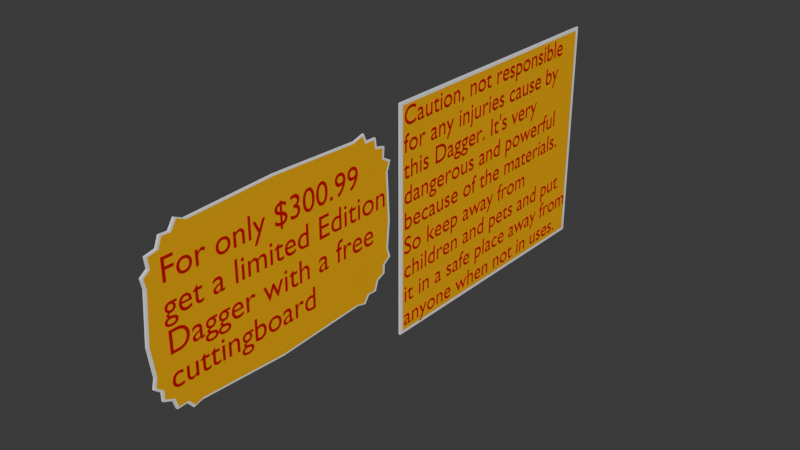 # Source: AD_for_Team.blend  (saved by Blender 4.2.66; exported with 4.5.12 LTS)
import bpy
from mathutils import Matrix  # noqa: F401  (used for matrix-valued properties, if any)

bpy.ops.wm.read_factory_settings(use_empty=True)
scene = bpy.context.scene
scene.name = 'Scene'

# ---- collections
col_collection = bpy.data.collections.new('Collection'); scene.collection.children.link(col_collection)

# ---- materials (node trees are filled in below, after node groups)
mat_yellow = bpy.data.materials.new('YELLow')
mat_yellow.alpha_threshold = 0.0
mat_yellow.use_transparent_shadow = False
mat_yellow.roughness = 0.5
mat_yellow.line_color = (0.0, 0.0, 0.0, 1.0)
mat_w = bpy.data.materials.new('W')
mat_um_red = bpy.data.materials.new('um ReD')
mat_um_red.alpha_threshold = 0.0
mat_um_red.use_transparent_shadow = False
mat_um_red.roughness = 0.5
mat_um_red.line_color = (0.0, 0.0, 0.0, 1.0)

# ---- material node trees
mat_yellow.use_nodes = True; mat_yellow.node_tree.nodes.clear()
_N = mat_yellow.node_tree.nodes; _L = mat_yellow.node_tree.links
n0 = _N.new('ShaderNodeOutputMaterial'); n0.name = 'Material Output'; n0.location = (300, 300)
n1 = _N.new('ShaderNodeBsdfPrincipled'); n1.name = 'Principled BSDF'; n1.location = (10, 300)
n1.inputs[0].default_value = (1.0, 0.4775, 0.0, 1.0)
n1.inputs[3].default_value = 1.45
_L.new(n1.outputs[0], n0.inputs[0])
n0.is_active_output = True
mat_w.use_nodes = True; mat_w.node_tree.nodes.clear()
_N = mat_w.node_tree.nodes; _L = mat_w.node_tree.links
n0 = _N.new('ShaderNodeBsdfPrincipled'); n0.name = 'Principled BSDF'; n0.location = (10, 300)
n0.inputs[0].default_value = (1.0, 1.0, 1.0, 1.0)
n1 = _N.new('ShaderNodeOutputMaterial'); n1.name = 'Material Output'; n1.location = (300, 300)
_L.new(n0.outputs[0], n1.inputs[0])
n1.is_active_output = True
mat_um_red.use_nodes = True; mat_um_red.node_tree.nodes.clear()
_N = mat_um_red.node_tree.nodes; _L = mat_um_red.node_tree.links
n0 = _N.new('ShaderNodeOutputMaterial'); n0.name = 'Material Output'; n0.location = (300, 300)
n1 = _N.new('ShaderNodeBsdfPrincipled'); n1.name = 'Principled BSDF'; n1.location = (10, 300)
n1.inputs[0].default_value = (0.6252, 0.0, 0.0, 1.0)
n1.inputs[3].default_value = 1.45
_L.new(n1.outputs[0], n0.inputs[0])
n0.is_active_output = True

# ---- world
world_world = bpy.data.worlds.new('World'); scene.world = world_world
world_world.use_nodes = True; world_world.node_tree.nodes.clear()
_N = world_world.node_tree.nodes; _L = world_world.node_tree.links
n0 = _N.new('ShaderNodeOutputWorld'); n0.name = 'World Output'; n0.location = (300, 300)
n1 = _N.new('ShaderNodeBackground'); n1.name = 'Background'; n1.location = (10, 300)
n1.inputs[0].default_value = (0.05088, 0.05088, 0.05088, 1.0)
_L.new(n1.outputs[0], n0.inputs[0])
n0.is_active_output = True
world_world.color = (0.05088, 0.05088, 0.05088)
world_world.sun_shadow_jitter_overblur = 0.0

# ---- meshes
me_circle = bpy.data.meshes.new('Circle')
me_circle.from_pydata([(-0.02888, 5.137, -0.9455), (-0.02888, 5.085, 0.006329), (-0.02888, 5.164, 0.2027), (-0.02888, 4.989, 0.3039), (-0.02888, 5.005, 0.5088), (-0.02888, 4.805, 0.557), (-0.02888, 4.78, 0.7408), (-0.02888, 4.552, 0.7409), (-0.02888, 4.484, 0.9039), (-0.02888, 4.254, 0.8376), (-0.02888, 2.385, 0.905), (-0.02888, 0.5935, 0.8376), (-0.02888, 0.4136, 0.9213), (-0.02888, 0.2959, 0.7409), (-0.02888, 0.1184, 0.7519), (-0.02888, 0.04282, 0.557), (-0.02888, -0.1685, 0.5142), (-0.02888, -0.1411, 0.3039), (-0.02888, -0.2777, 0.2081), (-0.02888, -0.2378, 0.006329), (-0.02888, -0.3131, -0.9455), (-0.02888, -0.2378, -1.51), (-0.02888, -0.2777, -1.695), (-0.02888, -0.1411, -1.808), (-0.02888, -0.1412, -1.98), (-0.02888, 0.04282, -2.061), (-0.02888, 0.1011, -2.25), (-0.02888, 0.2959, -2.245), (-0.02888, 0.4202, -2.392), (-0.02888, 0.5935, -2.341), (-0.02888, 2.385, -2.44), (-0.02888, 4.254, -2.341), (-0.02888, 4.45, -2.392), (-0.02888, 4.552, -2.245), (-0.02888, 4.74, -2.25), (-0.02888, 4.805, -2.061), (-0.02888, 4.983, -1.98), (-0.02888, 4.989, -1.808), (-0.02888, 5.147, -1.701), (-0.02888, 5.085, -1.51), (-0.07025, 5.137, -0.9455), (-0.07025, 5.085, 0.006329), (-0.07025, 5.164, 0.2027), (-0.07025, 4.989, 0.3039), (-0.07025, 5.005, 0.5088), (-0.07025, 4.805, 0.557), (-0.07025, 4.78, 0.7408), (-0.07025, 4.552, 0.7409), (-0.07025, 4.484, 0.9039), (-0.07025, 4.254, 0.8376), (-0.07025, 2.385, 0.905), (-0.07025, 0.5935, 0.8376), (-0.07025, 0.4136, 0.9213), (-0.07025, 0.2959, 0.7409), (-0.07025, 0.1184, 0.7519), (-0.07025, 0.04282, 0.557), (-0.07025, -0.1685, 0.5142), (-0.07025, -0.1411, 0.3039), (-0.07025, -0.2777, 0.2081), (-0.07025, -0.2378, 0.006329), (-0.07025, -0.3131, -0.9455), (-0.07025, -0.2378, -1.51), (-0.07025, -0.2777, -1.695), (-0.07025, -0.1411, -1.808), (-0.07025, -0.1412, -1.98), (-0.07025, 0.04282, -2.061), (-0.07025, 0.1011, -2.25), (-0.07025, 0.2959, -2.245), (-0.07025, 0.4202, -2.392), (-0.07025, 0.5935, -2.341), (-0.07025, 2.385, -2.44), (-0.07025, 4.254, -2.341), (-0.07025, 4.45, -2.392), (-0.07025, 4.552, -2.245), (-0.07025, 4.74, -2.25), (-0.07025, 4.805, -2.061), (-0.07025, 4.983, -1.98), (-0.07025, 4.989, -1.808), (-0.07025, 5.147, -1.701), (-0.07025, 5.085, -1.51), (-0.02888, 5.085, 0.006329), (-0.02888, 5.137, -0.9455), (-0.02888, 5.164, 0.2027), (-0.02888, 4.989, 0.3039), (-0.02888, 5.005, 0.5088), (-0.02888, 4.805, 0.557), (-0.02888, 4.78, 0.7408), (-0.02888, 4.552, 0.7409), (-0.02888, 4.484, 0.9039), (-0.02888, 4.254, 0.8376), (-0.02888, 2.385, 0.905), (-0.02888, 0.5935, 0.8376), (-0.02888, 0.4136, 0.9213), (-0.02888, 0.2959, 0.7409), (-0.02888, 0.1184, 0.7519), (-0.02888, 0.04282, 0.557), (-0.02888, -0.1685, 0.5142), (-0.02888, -0.1411, 0.3039), (-0.02888, -0.2777, 0.2081), (-0.02888, -0.2378, 0.006329), (-0.02888, -0.3131, -0.9455), (-0.02888, -0.2378, -1.51), (-0.02888, -0.2777, -1.695), (-0.02888, -0.1411, -1.808), (-0.02888, -0.1412, -1.98), (-0.02888, 0.04282, -2.061), (-0.02888, 0.1011, -2.25), (-0.02888, 0.2959, -2.245), (-0.02888, 0.4202, -2.392), (-0.02888, 0.5935, -2.341), (-0.02888, 2.385, -2.44), (-0.02888, 4.254, -2.341), (-0.02888, 4.45, -2.392), (-0.02888, 4.552, -2.245), (-0.02888, 4.74, -2.25), (-0.02888, 4.805, -2.061), (-0.02888, 4.983, -1.98), (-0.02888, 4.989, -1.808), (-0.02888, 5.147, -1.701), (-0.02888, 5.085, -1.51), (-0.07025, 5.085, 0.006329), (-0.07025, 5.137, -0.9455), (-0.07025, 5.164, 0.2027), (-0.07025, 4.989, 0.3039), (-0.07025, 5.005, 0.5088), (-0.07025, 4.805, 0.557), (-0.07025, 4.78, 0.7408), (-0.07025, 4.552, 0.7409), (-0.07025, 4.484, 0.9039), (-0.07025, 4.254, 0.8376), (-0.07025, 2.385, 0.905), (-0.07025, 0.5935, 0.8376), (-0.07025, 0.4136, 0.9213), (-0.07025, 0.2959, 0.7409), (-0.07025, 0.1184, 0.7519), (-0.07025, 0.04282, 0.557), (-0.07025, -0.1685, 0.5142), (-0.07025, -0.1411, 0.3039), (-0.07025, -0.2777, 0.2081), (-0.07025, -0.2378, 0.006329), (-0.07025, -0.3131, -0.9455), (-0.07025, -0.2378, -1.51), (-0.07025, -0.2777, -1.695), (-0.07025, -0.1411, -1.808), (-0.07025, -0.1412, -1.98), (-0.07025, 0.04282, -2.061), (-0.07025, 0.1011, -2.25), (-0.07025, 0.2959, -2.245), (-0.07025, 0.4202, -2.392), (-0.07025, 0.5935, -2.341), (-0.07025, 2.385, -2.44), (-0.07025, 4.254, -2.341), (-0.07025, 4.45, -2.392), (-0.07025, 4.552, -2.245), (-0.07025, 4.74, -2.25), (-0.07025, 4.805, -2.061), (-0.07025, 4.983, -1.98), (-0.07025, 4.989, -1.808), (-0.07025, 5.147, -1.701), (-0.07025, 5.085, -1.51), (-0.02854, 5.129, 0.01895), (-0.02854, 5.182, -0.9486), (-0.02854, 5.209, 0.2185), (-0.02854, 5.031, 0.3214), (-0.02854, 5.048, 0.5297), (-0.02854, 4.844, 0.5787), (-0.02854, 4.819, 0.7655), (-0.02854, 4.587, 0.7656), (-0.02854, 4.518, 0.9313), (-0.02854, 4.284, 0.8639), (-0.02854, 2.384, 0.9325), (-0.02854, 0.5633, 0.8639), (-0.02854, 0.3804, 0.949), (-0.02854, 0.2608, 0.7656), (-0.02854, 0.08034, 0.7768), (-0.02854, 0.003521, 0.5787), (-0.02854, -0.2113, 0.5352), (-0.02854, -0.1834, 0.3214), (-0.02854, -0.3223, 0.2241), (-0.02854, -0.2817, 0.01895), (-0.02854, -0.3582, -0.9486), (-0.02854, -0.2817, -1.522), (-0.02854, -0.3223, -1.711), (-0.02854, -0.1834, -1.825), (-0.02854, -0.1835, -2.0), (-0.02854, 0.003521, -2.082), (-0.02854, 0.06276, -2.275), (-0.02854, 0.2608, -2.269), (-0.02854, 0.3871, -2.419), (-0.02854, 0.5633, -2.367), (-0.02854, 2.384, -2.468), (-0.02854, 4.284, -2.367), (-0.02854, 4.484, -2.419), (-0.02854, 4.587, -2.269), (-0.02854, 4.778, -2.275), (-0.02854, 4.844, -2.082), (-0.02854, 5.025, -2.0), (-0.02854, 5.031, -1.825), (-0.02854, 5.192, -1.716), (-0.02854, 5.129, -1.522), (-0.07059, 5.129, 0.01895), (-0.07059, 5.182, -0.9486), (-0.07059, 5.209, 0.2185), (-0.07059, 5.031, 0.3214), (-0.07059, 5.048, 0.5297), (-0.07059, 4.844, 0.5787), (-0.07059, 4.819, 0.7655), (-0.07059, 4.587, 0.7656), (-0.07059, 4.518, 0.9313), (-0.07059, 4.284, 0.8639), (-0.07059, 2.384, 0.9325), (-0.07059, 0.5633, 0.8639), (-0.07059, 0.3804, 0.949), (-0.07059, 0.2608, 0.7656), (-0.07059, 0.08034, 0.7768), (-0.07059, 0.003521, 0.5787), (-0.07059, -0.2113, 0.5352), (-0.07059, -0.1834, 0.3214), (-0.07059, -0.3223, 0.2241), (-0.07059, -0.2817, 0.01895), (-0.07059, -0.3582, -0.9486), (-0.07059, -0.2817, -1.522), (-0.07059, -0.3223, -1.711), (-0.07059, -0.1834, -1.825), (-0.07059, -0.1835, -2.0), (-0.07059, 0.003521, -2.082), (-0.07059, 0.06276, -2.275), (-0.07059, 0.2608, -2.269), (-0.07059, 0.3871, -2.419), (-0.07059, 0.5633, -2.367), (-0.07059, 2.384, -2.468), (-0.07059, 4.284, -2.367), (-0.07059, 4.484, -2.419), (-0.07059, 4.587, -2.269), (-0.07059, 4.778, -2.275), (-0.07059, 4.844, -2.082), (-0.07059, 5.025, -2.0), (-0.07059, 5.031, -1.825), (-0.07059, 5.192, -1.716), (-0.07059, 5.129, -1.522)], [], [(1, 2, 3, 4, 5, 6, 7, 8, 9, 10, 11, 12, 13, 14, 15, 16, 17, 18, 19, 20, 21, 22, 23, 24, 25, 26, 27, 28, 29, 30, 31, 32, 33, 34, 35, 36, 37, 38, 39, 0), (41, 40, 79, 78, 77, 76, 75, 74, 73, 72, 71, 70, 69, 68, 67, 66, 65, 64, 63, 62, 61, 60, 59, 58, 57, 56, 55, 54, 53, 52, 51, 50, 49, 48, 47, 46, 45, 44, 43, 42), (38, 37, 117, 118), (63, 64, 144, 143), (11, 10, 90, 91), (37, 36, 116, 117), (62, 63, 143, 142), (10, 9, 89, 90), (36, 35, 115, 116), (61, 62, 142, 141), (9, 8, 88, 89), (35, 34, 114, 115), (60, 61, 141, 140), (8, 7, 87, 88), (34, 33, 113, 114), (59, 60, 140, 139), (7, 6, 86, 87), (33, 32, 112, 113), (58, 59, 139, 138), (6, 5, 85, 86), (32, 31, 111, 112), (57, 58, 138, 137), (5, 4, 84, 85), (31, 30, 110, 111), (56, 57, 137, 136), (4, 3, 83, 84), (30, 29, 109, 110), (55, 56, 136, 135), (3, 2, 82, 83), (29, 28, 108, 109), (54, 55, 135, 134), (2, 1, 80, 82), (28, 27, 107, 108), (53, 54, 134, 133), (79, 40, 121, 159), (1, 0, 81, 80), (27, 26, 106, 107), (52, 53, 133, 132), (78, 79, 159, 158), (26, 25, 105, 106), (51, 52, 132, 131), (77, 78, 158, 157), (148, 149, 229, 228), (96, 95, 175, 176), (120, 122, 202, 200), (147, 148, 228, 227), (95, 94, 174, 175), (121, 120, 200, 201), (146, 147, 227, 226), (94, 93, 173, 174), (81, 119, 199, 161), (145, 146, 226, 225), (93, 92, 172, 173), (119, 118, 198, 199), (144, 145, 225, 224), (92, 91, 171, 172), (118, 117, 197, 198), (143, 144, 224, 223), (91, 90, 170, 171), (117, 116, 196, 197), (142, 143, 223, 222), (90, 89, 169, 170), (116, 115, 195, 196), (141, 142, 222, 221), (89, 88, 168, 169), (115, 114, 194, 195), (140, 141, 221, 220), (88, 87, 167, 168), (114, 113, 193, 194), (139, 140, 220, 219), (87, 86, 166, 167), (113, 112, 192, 193), (138, 139, 219, 218), (86, 85, 165, 166), (112, 111, 191, 192), (137, 138, 218, 217), (85, 84, 164, 165), (111, 110, 190, 191), (136, 137, 217, 216), (84, 83, 163, 164), (110, 109, 189, 190), (135, 136, 216, 215), (12, 11, 91, 92), (64, 65, 145, 144), (39, 38, 118, 119), (13, 12, 92, 93), (65, 66, 146, 145), (0, 39, 119, 81), (14, 13, 93, 94), (66, 67, 147, 146), (40, 41, 120, 121), (15, 14, 94, 95), (67, 68, 148, 147), (41, 42, 122, 120), (16, 15, 95, 96), (68, 69, 149, 148), (42, 43, 123, 122), (17, 16, 96, 97), (69, 70, 150, 149), (43, 44, 124, 123), (18, 17, 97, 98), (70, 71, 151, 150), (44, 45, 125, 124), (19, 18, 98, 99), (71, 72, 152, 151), (45, 46, 126, 125), (20, 19, 99, 100), (72, 73, 153, 152), (46, 47, 127, 126), (21, 20, 100, 101), (73, 74, 154, 153), (47, 48, 128, 127), (22, 21, 101, 102), (74, 75, 155, 154), (48, 49, 129, 128), (23, 22, 102, 103), (75, 76, 156, 155), (49, 50, 130, 129), (24, 23, 103, 104), (76, 77, 157, 156), (50, 51, 131, 130), (25, 24, 104, 105), (162, 160, 200, 202), (189, 188, 228, 229), (176, 175, 215, 216), (163, 162, 202, 203), (190, 189, 229, 230), (177, 176, 216, 217), (164, 163, 203, 204), (191, 190, 230, 231), (178, 177, 217, 218), (165, 164, 204, 205), (192, 191, 231, 232), (179, 178, 218, 219), (166, 165, 205, 206), (193, 192, 232, 233), (180, 179, 219, 220), (167, 166, 206, 207), (194, 193, 233, 234), (181, 180, 220, 221), (168, 167, 207, 208), (195, 194, 234, 235), (182, 181, 221, 222), (169, 168, 208, 209), (196, 195, 235, 236), (183, 182, 222, 223), (170, 169, 209, 210), (197, 196, 236, 237), (184, 183, 223, 224), (171, 170, 210, 211), (198, 197, 237, 238), (185, 184, 224, 225), (172, 171, 211, 212), (199, 198, 238, 239), (186, 185, 225, 226), (173, 172, 212, 213), (161, 199, 239, 201), (187, 186, 226, 227), (174, 173, 213, 214), (160, 161, 201, 200), (188, 187, 227, 228), (175, 174, 214, 215), (122, 123, 203, 202), (97, 96, 176, 177), (149, 150, 230, 229), (123, 124, 204, 203), (98, 97, 177, 178), (150, 151, 231, 230), (124, 125, 205, 204), (99, 98, 178, 179), (151, 152, 232, 231), (125, 126, 206, 205), (100, 99, 179, 180), (152, 153, 233, 232), (126, 127, 207, 206), (101, 100, 180, 181), (153, 154, 234, 233), (127, 128, 208, 207), (102, 101, 181, 182), (154, 155, 235, 234), (128, 129, 209, 208), (103, 102, 182, 183), (155, 156, 236, 235), (129, 130, 210, 209), (104, 103, 183, 184), (156, 157, 237, 236), (130, 131, 211, 210), (105, 104, 184, 185), (157, 158, 238, 237), (131, 132, 212, 211), (106, 105, 185, 186), (158, 159, 239, 238), (132, 133, 213, 212), (107, 106, 186, 187), (80, 81, 161, 160), (159, 121, 201, 239), (133, 134, 214, 213), (108, 107, 187, 188), (82, 80, 160, 162), (134, 135, 215, 214), (109, 108, 188, 189), (83, 82, 162, 163)])
me_circle.polygons.foreach_set('material_index', [0, 0, 0, 0, 0, 0, 0, 0, 0, 0, 0, 0, 0, 0, 0, 0, 0, 0, 0, 0, 0, 0, 0, 0, 0, 0, 0, 0, 0, 0, 0, 0, 0, 0, 0, 0, 0, 0, 0, 0, 0, 0, 1, 1, 1, 1, 1, 1, 1, 1, 1, 1, 1, 1, 1, 1, 1, 1, 1, 1, 1, 1, 1, 1, 1, 1, 1, 1, 1, 1, 1, 1, 1, 1, 1, 1, 1, 1, 1, 1, 1, 1, 0, 0, 0, 0, 0, 0, 0, 0, 0, 0, 0, 0, 0, 0, 0, 0, 0, 0, 0, 0, 0, 0, 0, 0, 0, 0, 0, 0, 0, 0, 0, 0, 0, 0, 0, 0, 0, 0, 0, 0, 1, 1, 1, 1, 1, 1, 1, 1, 1, 1, 1, 1, 1, 1, 1, 1, 1, 1, 1, 1, 1, 1, 1, 1, 1, 1, 1, 1, 1, 1, 1, 1, 1, 1, 1, 1, 1, 1, 1, 1, 1, 1, 1, 1, 1, 1, 1, 1, 1, 1, 1, 1, 1, 1, 1, 1, 1, 1, 1, 1, 1, 1, 1, 1, 1, 1, 1, 1, 1, 1, 1, 1, 1, 1, 1, 1, 1, 1, 1, 1])
_uv = me_circle.uv_layers.new(name='UVMap')
_uv.uv.foreach_set('vector', [0.0, 0.0, 0.0, 0.0, 0.0, 0.0, 0.0, 0.0, 0.0, 0.0, 0.0, 0.0, 0.0, 0.0, 0.0, 0.0, 0.0, 0.0, 0.0, 0.0, 0.0, 0.0, 0.0, 0.0, 0.0, 0.0, 0.0, 0.0, 0.0, 0.0, 0.0, 0.0, 0.0, 0.0, 0.0, 0.0, 0.0, 0.0, 0.0, 0.0, 0.0, 0.0, 0.0, 0.0, 0.0, 0.0, 0.0, 0.0, 0.0, 0.0, 0.0, 0.0, 0.0, 0.0, 0.0, 0.0, 0.0, 0.0, 0.0, 0.0, 0.0, 0.0, 0.0, 0.0, 0.0, 0.0, 0.0, 0.0, 0.0, 0.0, 0.0, 0.0, 0.0, 0.0, 0.0, 0.0, 0.0, 0.0, 0.0, 0.0, 0.0, 0.0, 0.0, 0.0, 0.0, 0.0, 0.0, 0.0, 0.0, 0.0, 0.0, 0.0, 0.0, 0.0, 0.0, 0.0, 0.0, 0.0, 0.0, 0.0, 0.0, 0.0, 0.0, 0.0, 0.0, 0.0, 0.0, 0.0, 0.0, 0.0, 0.0, 0.0, 0.0, 0.0, 0.0, 0.0, 0.0, 0.0, 0.0, 0.0, 0.0, 0.0, 0.0, 0.0, 0.0, 0.0, 0.0, 0.0, 0.0, 0.0, 0.0, 0.0, 0.0, 0.0, 0.0, 0.0, 0.0, 0.0, 0.0, 0.0, 0.0, 0.0, 0.0, 0.0, 0.0, 0.0, 0.0, 0.0, 0.0, 0.0, 0.0, 0.0, 0.0, 0.0, 0.0, 0.0, 0.0, 0.0, 0.0, 0.0, 0.0, 0.0, 0.0, 0.0, 0.0, 0.0, 0.0, 0.0, 0.0, 0.0, 0.0, 0.0, 0.0, 0.0, 0.0, 0.0, 0.0, 0.0, 0.0, 0.0, 0.0, 0.0, 0.0, 0.0, 0.0, 0.0, 0.0, 0.0, 0.0, 0.0, 0.0, 0.0, 0.0, 0.0, 0.0, 0.0, 0.0, 0.0, 0.0, 0.0, 0.0, 0.0, 0.0, 0.0, 0.0, 0.0, 0.0, 0.0, 0.0, 0.0, 0.0, 0.0, 0.0, 0.0, 0.0, 0.0, 0.0, 0.0, 0.0, 0.0, 0.0, 0.0, 0.0, 0.0, 0.0, 0.0, 0.0, 0.0, 0.0, 0.0, 0.0, 0.0, 0.0, 0.0, 0.0, 0.0, 0.0, 0.0, 0.0, 0.0, 0.0, 0.0, 0.0, 0.0, 0.0, 0.0, 0.0, 0.0, 0.0, 0.0, 0.0, 0.0, 0.0, 0.0, 0.0, 0.0, 0.0, 0.0, 0.0, 0.0, 0.0, 0.0, 0.0, 0.0, 0.0, 0.0, 0.0, 0.0, 0.0, 0.0, 0.0, 0.0, 0.0, 0.0, 0.0, 0.0, 0.0, 0.0, 0.0, 0.0, 0.0, 0.0, 0.0, 0.0, 0.0, 0.0, 0.0, 0.0, 0.0, 0.0, 0.0, 0.0, 0.0, 0.0, 0.0, 0.0, 0.0, 0.0, 0.0, 0.0, 0.0, 0.0, 0.0, 0.0, 0.0, 0.0, 0.0, 0.0, 0.0, 0.0, 0.0, 0.0, 0.0, 0.0, 0.0, 0.0, 0.0, 0.0, 0.0, 0.0, 0.0, 0.0, 0.0, 0.0, 0.0, 0.0, 0.0, 0.0, 0.0, 0.0, 0.0, 0.0, 0.0, 0.0, 0.0, 0.0, 0.0, 0.0, 0.0, 0.0, 0.0, 0.0, 0.0, 0.0, 0.0, 0.0, 0.0, 0.0, 0.0, 0.0, 0.0, 0.0, 0.0, 0.0, 0.0, 0.0, 0.0, 0.0, 0.0, 0.0, 0.0, 0.0, 0.0, 0.0, 0.0, 0.0, 0.0, 0.0, 0.0, 0.0, 0.0, 0.0, 0.0, 0.0, 0.0, 0.0, 0.0, 0.0, 0.0, 0.0, 0.0, 0.0, 0.0, 0.0, 0.0, 0.0, 0.0, 0.0, 0.0, 0.0, 0.0, 0.0, 0.0, 0.0, 0.0, 0.0, 0.0, 0.0, 0.0, 0.0, 0.0, 0.0, 0.0, 0.0, 0.0, 0.0, 0.0, 0.0, 0.0, 0.0, 0.0, 0.0, 0.0, 0.0, 0.0, 0.0, 0.0, 0.0, 0.0, 0.0, 0.0, 0.0, 0.0, 0.0, 0.0, 0.0, 0.0, 0.0, 0.0, 0.0, 0.0, 0.0, 0.0, 0.0, 0.0, 0.0, 0.0, 0.0, 0.0, 0.0, 0.0, 0.0, 0.0, 0.0, 0.0, 0.0, 0.0, 0.0, 0.0, 0.0, 0.0, 0.0, 0.0, 0.0, 0.0, 0.0, 0.0, 0.0, 0.0, 0.0, 0.0, 0.0, 0.0, 0.0, 0.0, 0.0, 0.0, 0.0, 0.0, 0.0, 0.0, 0.0, 0.0, 0.0, 0.0, 0.0, 0.0, 0.0, 0.0, 0.0, 0.0, 0.0, 0.0, 0.0, 0.0, 0.0, 0.0, 0.0, 0.0, 0.0, 0.0, 0.0, 0.0, 0.0, 0.0, 0.0, 0.0, 0.0, 0.0, 0.0, 0.0, 0.0, 0.0, 0.0, 0.0, 0.0, 0.0, 0.0, 0.0, 0.0, 0.0, 0.0, 0.0, 0.0, 0.0, 0.0, 0.0, 0.0, 0.0, 0.0, 0.0, 0.0, 0.0, 0.0, 0.0, 0.0, 0.0, 0.0, 0.0, 0.0, 0.0, 0.0, 0.0, 0.0, 0.0, 0.0, 0.0, 0.0, 0.0, 0.0, 0.0, 0.0, 0.0, 0.0, 0.0, 0.0, 0.0, 0.0, 0.0, 0.0, 0.0, 0.0, 0.0, 0.0, 0.0, 0.0, 0.0, 0.0, 0.0, 0.0, 0.0, 0.0, 0.0, 0.0, 0.0, 0.0, 0.0, 0.0, 0.0, 0.0, 0.0, 0.0, 0.0, 0.0, 0.0, 0.0, 0.0, 0.0, 0.0, 0.0, 0.0, 0.0, 0.0, 0.0, 0.0, 0.0, 0.0, 0.0, 0.0, 0.0, 0.0, 0.0, 0.0, 0.0, 0.0, 0.0, 0.0, 0.0, 0.0, 0.0, 0.0, 0.0, 0.0, 0.0, 0.0, 0.0, 0.0, 0.0, 0.0, 0.0, 0.0, 0.0, 0.0, 0.0, 0.0, 0.0, 0.0, 0.0, 0.0, 0.0, 0.0, 0.0, 0.0, 0.0, 0.0, 0.0, 0.0, 0.0, 0.0, 0.0, 0.0, 0.0, 0.0, 0.0, 0.0, 0.0, 0.0, 0.0, 0.0, 0.0, 0.0, 0.0, 0.0, 0.0, 0.0, 0.0, 0.0, 0.0, 0.0, 0.0, 0.0, 0.0, 0.0, 0.0, 0.0, 0.0, 0.0, 0.0, 0.0, 0.0, 0.0, 0.0, 0.0, 0.0, 0.0, 0.0, 0.0, 0.0, 0.0, 0.0, 0.0, 0.0, 0.0, 0.0, 0.0, 0.0, 0.0, 0.0, 0.0, 0.0, 0.0, 0.0, 0.0, 0.0, 0.0, 0.0, 0.0, 0.0, 0.0, 0.0, 0.0, 0.0, 0.0, 0.0, 0.0, 0.0, 0.0, 0.0, 0.0, 0.0, 0.0, 0.0, 0.0, 0.0, 0.0, 0.0, 0.0, 0.0, 0.0, 0.0, 0.0, 0.0, 0.0, 0.0, 0.0, 0.0, 0.0, 0.0, 0.0, 0.0, 0.0, 0.0, 0.0, 0.0, 0.0, 0.0, 0.0, 0.0, 0.0, 0.0, 0.0, 0.0, 0.0, 0.0, 0.0, 0.0, 0.0, 0.0, 0.0, 0.0, 0.0, 0.0, 0.0, 0.0, 0.0, 0.0, 0.0, 0.0, 0.0, 0.0, 0.0, 0.0, 0.0, 0.0, 0.0, 0.0, 0.0, 0.0, 0.0, 0.0, 0.0, 0.0, 0.0, 0.0, 0.0, 0.0, 0.0, 0.0, 0.0, 0.0, 0.0, 0.0, 0.0, 0.0, 0.0, 0.0, 0.0, 0.0, 0.0, 0.0, 0.0, 0.0, 0.0, 0.0, 0.0, 0.0, 0.0, 0.0, 0.0, 0.0, 0.0, 0.0, 0.0, 0.0, 0.0, 0.0, 0.0, 0.0, 0.0, 0.0, 0.0, 0.0, 0.0, 0.0, 0.0, 0.0, 0.0, 0.0, 0.0, 0.0, 0.0, 0.0, 0.0, 0.0, 0.0, 0.0, 0.0, 0.0, 0.0, 0.0, 0.0, 0.0, 0.0, 0.0, 0.0, 0.0, 0.0, 0.0, 0.0, 0.0, 0.0, 0.0, 0.0, 0.0, 0.0, 0.0, 0.0, 0.0, 0.0, 0.0, 0.0, 0.0, 0.0, 0.0, 0.0, 0.0, 0.0, 0.0, 0.0, 0.0, 0.0, 0.0, 0.0, 0.0, 0.0, 0.0, 0.0, 0.0, 0.0, 0.0, 0.0, 0.0, 0.0, 0.0, 0.0, 0.0, 0.0, 0.0, 0.0, 0.0, 0.0, 0.0, 0.0, 0.0, 0.0, 0.0, 0.0, 0.0, 0.0, 0.0, 0.0, 0.0, 0.0, 0.0, 0.0, 0.0, 0.0, 0.0, 0.0, 0.0, 0.0, 0.0, 0.0, 0.0, 0.0, 0.0, 0.0, 0.0, 0.0, 0.0, 0.0, 0.0, 0.0, 0.0, 0.0, 0.0, 0.0, 0.0, 0.0, 0.0, 0.0, 0.0, 0.0, 0.0, 0.0, 0.0, 0.0, 0.0, 0.0, 0.0, 0.0, 0.0, 0.0, 0.0, 0.0, 0.0, 0.0, 0.0, 0.0, 0.0, 0.0, 0.0, 0.0, 0.0, 0.0, 0.0, 0.0, 0.0, 0.0, 0.0, 0.0, 0.0, 0.0, 0.0, 0.0, 0.0, 0.0, 0.0, 0.0, 0.0, 0.0, 0.0, 0.0, 0.0, 0.0, 0.0, 0.0, 0.0, 0.0, 0.0, 0.0, 0.0, 0.0, 0.0, 0.0, 0.0, 0.0, 0.0, 0.0, 0.0, 0.0, 0.0, 0.0, 0.0, 0.0, 0.0, 0.0, 0.0, 0.0, 0.0, 0.0, 0.0, 0.0, 0.0, 0.0, 0.0, 0.0, 0.0, 0.0, 0.0, 0.0, 0.0, 0.0, 0.0, 0.0, 0.0, 0.0, 0.0, 0.0, 0.0, 0.0, 0.0, 0.0, 0.0, 0.0, 0.0, 0.0, 0.0, 0.0, 0.0, 0.0, 0.0, 0.0, 0.0, 0.0, 0.0, 0.0, 0.0, 0.0, 0.0, 0.0, 0.0, 0.0, 0.0, 0.0, 0.0, 0.0, 0.0, 0.0, 0.0, 0.0, 0.0, 0.0, 0.0, 0.0, 0.0, 0.0, 0.0, 0.0, 0.0, 0.0, 0.0, 0.0, 0.0, 0.0, 0.0, 0.0, 0.0, 0.0, 0.0, 0.0, 0.0, 0.0, 0.0, 0.0, 0.0, 0.0, 0.0, 0.0, 0.0, 0.0, 0.0, 0.0, 0.0, 0.0, 0.0, 0.0, 0.0, 0.0, 0.0, 0.0, 0.0, 0.0, 0.0, 0.0, 0.0, 0.0, 0.0, 0.0, 0.0, 0.0, 0.0, 0.0, 0.0, 0.0, 0.0, 0.0, 0.0, 0.0, 0.0, 0.0, 0.0, 0.0, 0.0, 0.0, 0.0, 0.0, 0.0, 0.0, 0.0, 0.0, 0.0, 0.0, 0.0, 0.0, 0.0, 0.0, 0.0, 0.0, 0.0, 0.0, 0.0, 0.0, 0.0, 0.0, 0.0, 0.0, 0.0, 0.0, 0.0, 0.0, 0.0, 0.0, 0.0, 0.0, 0.0, 0.0, 0.0, 0.0, 0.0, 0.0, 0.0, 0.0, 0.0, 0.0, 0.0, 0.0, 0.0, 0.0, 0.0, 0.0, 0.0, 0.0, 0.0, 0.0, 0.0, 0.0, 0.0, 0.0, 0.0, 0.0, 0.0, 0.0, 0.0, 0.0, 0.0, 0.0, 0.0, 0.0, 0.0, 0.0, 0.0, 0.0, 0.0, 0.0, 0.0, 0.0, 0.0, 0.0, 0.0, 0.0, 0.0, 0.0, 0.0, 0.0, 0.0, 0.0, 0.0, 0.0, 0.0, 0.0, 0.0, 0.0, 0.0, 0.0, 0.0, 0.0, 0.0, 0.0, 0.0, 0.0, 0.0, 0.0, 0.0, 0.0, 0.0, 0.0, 0.0, 0.0, 0.0, 0.0, 0.0, 0.0, 0.0, 0.0, 0.0, 0.0, 0.0, 0.0, 0.0, 0.0, 0.0, 0.0, 0.0, 0.0, 0.0, 0.0, 0.0, 0.0, 0.0, 0.0, 0.0, 0.0, 0.0, 0.0, 0.0, 0.0, 0.0, 0.0, 0.0, 0.0, 0.0, 0.0, 0.0, 0.0, 0.0, 0.0, 0.0, 0.0, 0.0, 0.0, 0.0, 0.0, 0.0, 0.0, 0.0, 0.0, 0.0, 0.0, 0.0, 0.0, 0.0, 0.0, 0.0, 0.0, 0.0, 0.0, 0.0, 0.0, 0.0, 0.0, 0.0, 0.0, 0.0, 0.0, 0.0, 0.0, 0.0, 0.0, 0.0, 0.0, 0.0, 0.0, 0.0, 0.0, 0.0, 0.0, 0.0, 0.0, 0.0, 0.0, 0.0, 0.0, 0.0, 0.0, 0.0, 0.0, 0.0, 0.0, 0.0, 0.0, 0.0, 0.0, 0.0, 0.0, 0.0, 0.0, 0.0, 0.0, 0.0, 0.0, 0.0, 0.0, 0.0, 0.0, 0.0, 0.0, 0.0, 0.0, 0.0, 0.0, 0.0, 0.0, 0.0, 0.0, 0.0, 0.0, 0.0, 0.0, 0.0, 0.0, 0.0, 0.0, 0.0, 0.0, 0.0, 0.0, 0.0, 0.0, 0.0, 0.0, 0.0, 0.0, 0.0, 0.0, 0.0, 0.0, 0.0, 0.0, 0.0, 0.0, 0.0, 0.0, 0.0, 0.0, 0.0, 0.0, 0.0, 0.0, 0.0, 0.0, 0.0, 0.0, 0.0, 0.0, 0.0, 0.0, 0.0, 0.0, 0.0, 0.0, 0.0, 0.0, 0.0, 0.0, 0.0, 0.0, 0.0, 0.0, 0.0, 0.0, 0.0, 0.0, 0.0, 0.0, 0.0, 0.0, 0.0, 0.0, 0.0, 0.0, 0.0, 0.0, 0.0, 0.0, 0.0, 0.0, 0.0, 0.0, 0.0, 0.0, 0.0, 0.0, 0.0, 0.0, 0.0, 0.0, 0.0, 0.0, 0.0, 0.0, 0.0, 0.0, 0.0, 0.0, 0.0, 0.0, 0.0, 0.0, 0.0, 0.0, 0.0, 0.0, 0.0, 0.0, 0.0, 0.0, 0.0, 0.0, 0.0, 0.0, 0.0, 0.0, 0.0, 0.0, 0.0, 0.0, 0.0, 0.0, 0.0, 0.0, 0.0, 0.0, 0.0, 0.0, 0.0, 0.0, 0.0, 0.0, 0.0, 0.0, 0.0, 0.0, 0.0, 0.0, 0.0, 0.0, 0.0, 0.0, 0.0, 0.0, 0.0, 0.0, 0.0, 0.0, 0.0, 0.0, 0.0, 0.0, 0.0, 0.0, 0.0, 0.0, 0.0, 0.0, 0.0, 0.0, 0.0, 0.0, 0.0, 0.0, 0.0, 0.0, 0.0, 0.0, 0.0, 0.0, 0.0, 0.0, 0.0, 0.0, 0.0, 0.0, 0.0, 0.0, 0.0, 0.0, 0.0, 0.0, 0.0, 0.0, 0.0, 0.0, 0.0, 0.0, 0.0, 0.0, 0.0, 0.0, 0.0, 0.0, 0.0, 0.0, 0.0, 0.0, 0.0, 0.0, 0.0, 0.0, 0.0, 0.0, 0.0, 0.0, 0.0, 0.0, 0.0, 0.0, 0.0, 0.0, 0.0, 0.0, 0.0, 0.0, 0.0, 0.0, 0.0, 0.0, 0.0, 0.0, 0.0, 0.0, 0.0, 0.0, 0.0, 0.0, 0.0, 0.0, 0.0, 0.0, 0.0, 0.0, 0.0, 0.0, 0.0, 0.0, 0.0, 0.0, 0.0, 0.0, 0.0, 0.0, 0.0, 0.0, 0.0, 0.0, 0.0, 0.0, 0.0, 0.0, 0.0, 0.0, 0.0, 0.0, 0.0, 0.0, 0.0, 0.0, 0.0, 0.0, 0.0, 0.0, 0.0, 0.0, 0.0, 0.0, 0.0, 0.0, 0.0, 0.0, 0.0, 0.0, 0.0, 0.0, 0.0, 0.0, 0.0, 0.0, 0.0, 0.0, 0.0, 0.0, 0.0, 0.0, 0.0, 0.0, 0.0, 0.0, 0.0, 0.0, 0.0, 0.0, 0.0, 0.0, 0.0, 0.0, 0.0, 0.0, 0.0, 0.0, 0.0, 0.0, 0.0, 0.0, 0.0, 0.0, 0.0, 0.0, 0.0, 0.0, 0.0, 0.0, 0.0, 0.0, 0.0, 0.0, 0.0, 0.0, 0.0, 0.0, 0.0, 0.0, 0.0, 0.0, 0.0, 0.0, 0.0, 0.0, 0.0, 0.0, 0.0, 0.0, 0.0, 0.0, 0.0, 0.0, 0.0, 0.0, 0.0, 0.0, 0.0, 0.0, 0.0, 0.0, 0.0, 0.0, 0.0, 0.0, 0.0, 0.0, 0.0, 0.0, 0.0, 0.0, 0.0, 0.0, 0.0, 0.0, 0.0, 0.0, 0.0, 0.0, 0.0, 0.0, 0.0, 0.0, 0.0, 0.0, 0.0, 0.0, 0.0, 0.0, 0.0, 0.0, 0.0, 0.0, 0.0, 0.0, 0.0, 0.0, 0.0, 0.0, 0.0, 0.0, 0.0, 0.0, 0.0, 0.0, 0.0, 0.0, 0.0, 0.0, 0.0, 0.0, 0.0, 0.0, 0.0, 0.0, 0.0, 0.0, 0.0, 0.0, 0.0, 0.0, 0.0, 0.0, 0.0, 0.0, 0.0, 0.0, 0.0, 0.0, 0.0, 0.0, 0.0, 0.0, 0.0, 0.0, 0.0, 0.0, 0.0, 0.0, 0.0, 0.0, 0.0, 0.0, 0.0, 0.0, 0.0, 0.0, 0.0, 0.0, 0.0, 0.0, 0.0, 0.0, 0.0, 0.0, 0.0, 0.0, 0.0, 0.0, 0.0, 0.0, 0.0, 0.0, 0.0, 0.0, 0.0, 0.0, 0.0])
me_circle.materials.append(mat_yellow)
me_circle.materials.append(mat_w)
me_circle.update()
me_plane = bpy.data.meshes.new('Plane')
me_plane.from_pydata([(-0.000642, -0.005756, 0.3927), (-0.0006422, -0.005756, -4.276), (-0.000642, 5.706, 0.3927), (-0.0006422, 5.706, -4.276), (-0.04058, 5.706, 0.3927), (-0.04058, -0.005756, 0.3927), (-0.04058, -0.005756, -4.276), (-0.04058, 5.706, -4.276), (-0.0001438, 5.777, 0.451), (-0.0001438, -0.07701, 0.451), (-0.000144, -0.07701, -4.334), (-0.000144, 5.777, -4.334), (-0.04108, 5.777, 0.451), (-0.04108, -0.07701, 0.451), (-0.04108, -0.07701, -4.334), (-0.04108, 5.777, -4.334)], [], [(0, 2, 3, 1), (5, 6, 7, 4), (4, 7, 15, 12), (2, 0, 9, 8), (1, 3, 11, 10), (5, 4, 12, 13), (10, 11, 15, 14), (8, 9, 13, 12), (11, 8, 12, 15), (9, 10, 14, 13), (6, 5, 13, 14), (3, 2, 8, 11), (0, 1, 10, 9), (7, 6, 14, 15)])
me_plane.polygons.foreach_set('material_index', [0, 0, 1, 1, 1, 1, 1, 1, 1, 1, 1, 1, 1, 1])
_uv = me_plane.uv_layers.new(name='UVMap')
_uv.uv.foreach_set('vector', [0.0, 0.0, 0.0, 1.0, 1.0, 1.0, 1.0, 0.0, 0.0, 0.0, 1.0, 0.0, 1.0, 1.0, 0.0, 1.0, 0.0, 1.0, 1.0, 1.0, 1.0, 1.0, 0.0, 1.0, 0.0, 1.0, 0.0, 0.0, 0.0, 0.0, 0.0, 1.0, 1.0, 0.0, 1.0, 1.0, 1.0, 1.0, 1.0, 0.0, 0.0, 0.0, 0.0, 1.0, 0.0, 1.0, 0.0, 0.0, 1.0, 0.0, 1.0, 1.0, 1.0, 1.0, 1.0, 0.0, 0.0, 1.0, 0.0, 0.0, 0.0, 0.0, 0.0, 1.0, 1.0, 1.0, 0.0, 1.0, 0.0, 1.0, 1.0, 1.0, 0.0, 0.0, 1.0, 0.0, 1.0, 0.0, 0.0, 0.0, 1.0, 0.0, 0.0, 0.0, 0.0, 0.0, 1.0, 0.0, 1.0, 1.0, 0.0, 1.0, 0.0, 1.0, 1.0, 1.0, 0.0, 0.0, 1.0, 0.0, 1.0, 0.0, 0.0, 0.0, 1.0, 1.0, 1.0, 0.0, 1.0, 0.0, 1.0, 1.0])
me_plane.materials.append(mat_yellow)
me_plane.materials.append(mat_w)
me_plane.update()

# ---- curves / text
txt_text = bpy.data.curves.new('Text', 'FONT')
txt_text.dimensions = '2D'
txt_text.body = 'For only $300.99\nget a limited Edition\nDagger with a free\ncuttingboard'
txt_text.materials.append(mat_um_red)
txt_text.bevel_profile.use_clip = True
txt_text_003 = bpy.data.curves.new('Text.003', 'FONT')
txt_text_003.dimensions = '2D'
txt_text_003.body = "Caution, not responsible\nfor any injuries cause by\nthis Dagger. It's very\ndangerous and powerful\nbecause of the materials.\nSo keep away from\nchildren and pets and put\nit in a safe place away from\nanyone when not in uses."
txt_text_003.materials.append(mat_um_red)
txt_text_003.bevel_profile.use_clip = True

# ---- objects
ob_ad = bpy.data.objects.new('AD', me_circle)
ob_ads_words = bpy.data.objects.new('ADs words', txt_text)
ob_warning_ad = bpy.data.objects.new('warning AD', me_plane)
ob_warning_ads_words = bpy.data.objects.new('warning ADs words', txt_text_003)

# ---- transforms, parenting, visibility, modifiers, constraints
ob_ad.location = (0.02888, -5.705, 3.739)
ob_ads_words.parent = ob_ad
ob_ads_words.matrix_parent_inverse = Matrix(((1.0, -0.0, -0.0, -0.02888), (-0.0, 1.0, 0.0, 5.705), (-0.0, -0.0, 1.0, -3.739), (-0.0, 0.0, -0.0, 1.0)))
ob_ads_words.location = (0.007531, -5.705, 3.739)
ob_ads_words.rotation_euler = (-1.571, 3.142, -1.571)
ob_ads_words.scale = (0.6277, 0.6277, 0.6277)
ob_warning_ad.location = (0.0006421, -0.1445, 4.49)
ob_warning_ads_words.parent = ob_warning_ad
ob_warning_ads_words.matrix_parent_inverse = Matrix(((1.0, -0.0, -0.0, -0.0006421), (-0.0, 1.0, 0.0, 0.1445), (-0.0, -0.0, 1.0, -4.49), (-0.0, 0.0, -0.0, 1.0)))
ob_warning_ads_words.location = (0.01702, -0.1445, 4.49)
ob_warning_ads_words.rotation_euler = (-1.571, 3.142, -1.571)
ob_warning_ads_words.scale = (0.5203, 0.5203, 0.5203)

# ---- collection membership
col_collection.objects.link(ob_ad)
col_collection.objects.link(ob_ads_words)
col_collection.objects.link(ob_warning_ad)
col_collection.objects.link(ob_warning_ads_words)

# ---- scene / render settings (as saved in the file)
scene.frame_start = 1; scene.frame_end = 250; scene.frame_set(1)
scene.render.engine = 'BLENDER_EEVEE_NEXT'
bpy.context.view_layer.update()

# ---- added for rendering (the .blend has no active camera and no usable light): camera, sun
cam_auto = bpy.data.cameras.new('AutoCamera')
cam_auto.lens = 50.0
cam_auto.sensor_width = 36.0
cam_auto.clip_end = 1000.0
ob_auto_camera = bpy.data.objects.new('AutoCamera', cam_auto)
scene.collection.objects.link(ob_auto_camera)
ob_auto_camera.location = (11.6798, -14.2456, 11.9021)
ob_auto_camera.rotation_euler = (1.09748, -7.21219e-08, 0.694738)
scene.camera = ob_auto_camera
light_auto_sun = bpy.data.lights.new('AutoSun', 'SUN')
light_auto_sun.energy = 3.0
light_auto_sun.angle = 0.0523599
ob_auto_sun = bpy.data.objects.new('AutoSun', light_auto_sun)
scene.collection.objects.link(ob_auto_sun)
ob_auto_sun.rotation_euler = (0.872665, 0.174533, 0.523599)
bpy.context.view_layer.update()
